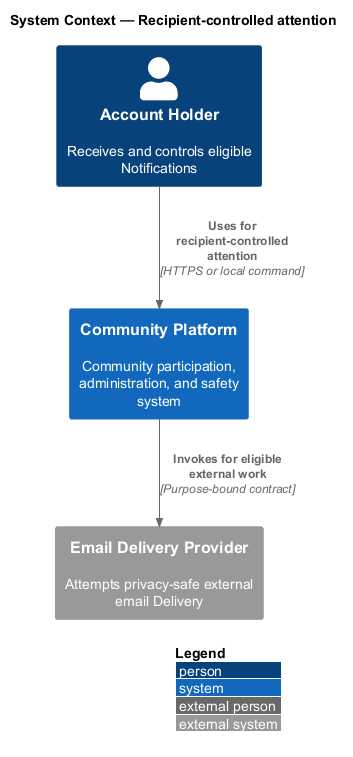

The diagram above was rendered by PlantUML. Its source (embedded in the PNG):
@startuml
!include <C4/C4_Context>
LAYOUT_WITH_LEGEND()
title System Context — Recipient-controlled attention

Person(actor, "Account Holder", "Receives and controls eligible Notifications")
System(system, "Community Platform", "Community participation, administration, and safety system")
System_Ext(external, "Email Delivery Provider", "Attempts privacy-safe external email Delivery")

Rel(actor, system, "Uses for recipient-controlled attention", "HTTPS or local command")
Rel(system, external, "Invokes for eligible external work", "Purpose-bound contract")
@enduml